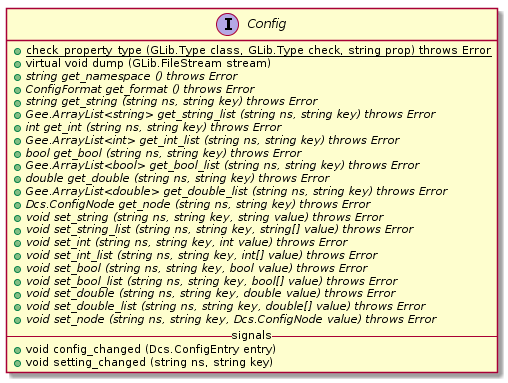

The diagram above was rendered by PlantUML. Its source (embedded in the PNG):
@startuml

hide interface fields

interface Config {
    +{static} check_property_type (GLib.Type class, GLib.Type check, string prop) throws Error
    +virtual void dump (GLib.FileStream stream)
    +{abstract} string get_namespace () throws Error
    +{abstract} ConfigFormat get_format () throws Error
    +{abstract} string get_string (string ns, string key) throws Error
    +{abstract} Gee.ArrayList<string> get_string_list (string ns, string key) throws Error
    +{abstract} int get_int (string ns, string key) throws Error
    +{abstract} Gee.ArrayList<int> get_int_list (string ns, string key) throws Error
    +{abstract} bool get_bool (string ns, string key) throws Error
    +{abstract} Gee.ArrayList<bool> get_bool_list (string ns, string key) throws Error
    +{abstract} double get_double (string ns, string key) throws Error
    +{abstract} Gee.ArrayList<double> get_double_list (string ns, string key) throws Error
    +{abstract} Dcs.ConfigNode get_node (string ns, string key) throws Error
    +{abstract} void set_string (string ns, string key, string value) throws Error
    +{abstract} void set_string_list (string ns, string key, string[] value) throws Error
    +{abstract} void set_int (string ns, string key, int value) throws Error
    +{abstract} void set_int_list (string ns, string key, int[] value) throws Error
    +{abstract} void set_bool (string ns, string key, bool value) throws Error
    +{abstract} void set_bool_list (string ns, string key, bool[] value) throws Error
    +{abstract} void set_double (string ns, string key, double value) throws Error
    +{abstract} void set_double_list (string ns, string key, double[] value) throws Error
    +{abstract} void set_node (string ns, string key, Dcs.ConfigNode value) throws Error
    -- signals --
    +void config_changed (Dcs.ConfigEntry entry)
    +void setting_changed (string ns, string key)
}

@enduml